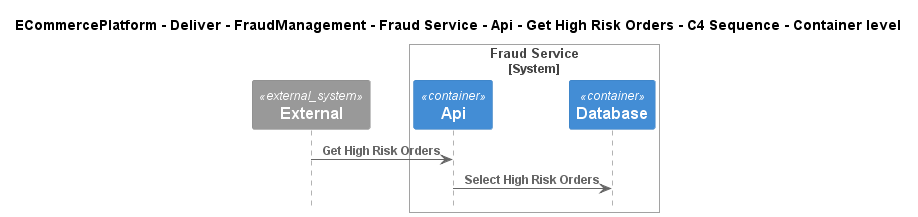

The diagram above was rendered by PlantUML. Its source (embedded in the PNG):
@startuml
!include ..\..\..\..\..\..\..\..\..\.c4s\C4_Sequence.puml

title ECommercePlatform - Deliver - FraudManagement - Fraud Service - Api - Get High Risk Orders - C4 Sequence - Container level

System_Ext(C4InterFlow.SoftwareSystems.ExternalSystem, "External", "")

System_Boundary(ECommercePlatform.Deliver.FraudManagement.SoftwareSystems.FraudService, "Fraud Service")
    Container(ECommercePlatform.Deliver.FraudManagement.SoftwareSystems.FraudService.Containers.Api, "Api", "", "")
    Container(ECommercePlatform.Deliver.FraudManagement.SoftwareSystems.FraudService.Containers.Database, "Database", "", "")
Boundary_End()

Rel(C4InterFlow.SoftwareSystems.ExternalSystem, ECommercePlatform.Deliver.FraudManagement.SoftwareSystems.FraudService.Containers.Api, "Get High Risk Orders")
Rel(ECommercePlatform.Deliver.FraudManagement.SoftwareSystems.FraudService.Containers.Api, ECommercePlatform.Deliver.FraudManagement.SoftwareSystems.FraudService.Containers.Database, "Select High Risk Orders")


@enduml